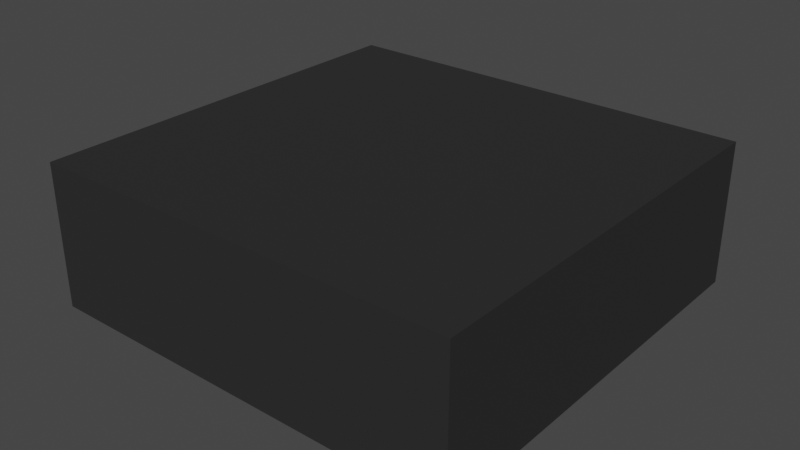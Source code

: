 # Source: room.blend  (saved by Blender 2.81.16; exported with 4.5.12 LTS)
import bpy
from mathutils import Matrix  # noqa: F401  (used for matrix-valued properties, if any)

bpy.ops.wm.read_factory_settings(use_empty=True)
scene = bpy.context.scene
scene.name = 'Scene'

# ---- collections
col_collection = bpy.data.collections.new('Collection'); scene.collection.children.link(col_collection)

# ---- images (referenced by path relative to the original .blend; pixels are not part of the script)
import os
ASSET_DIR = os.environ.get("B2B_ASSET_DIR", "")  # directory of the original .blend (textures are referenced by path, not embedded)
HERE = os.path.dirname(os.path.abspath(__file__))  # packed textures are extracted next to this script under _unpacked/

def load_image(name, relpath, width, height, colorspace="sRGB"):
    """Load a texture the original file referenced (path relative to the .blend, or extracted next to this script)."""
    p = next((c for c in (os.path.join(HERE, relpath), os.path.join(ASSET_DIR, relpath)) if relpath and os.path.exists(c)), "")
    if p:
        img = bpy.data.images.load(p, check_existing=True)
        img.name = name
    else:  # same state as the original file: an image datablock whose file is absent (Cycles renders it pink)
        img = bpy.data.images.new(name, width, height)
        img.source = "FILE"
        img.filepath = "//" + (relpath or name)
    img.colorspace_settings.name = colorspace
    return img
img_plane_bakedtexture_001 = load_image('Plane_BakedTexture.001', '_unpacked/Plane_BakedTexture.482aa97c.png', 2048, 2048, 'Non-Color')

# ---- materials (node trees are filled in below, after node groups)
mat_floor = bpy.data.materials.new('floor')
mat_floor.use_transparent_shadow = False

# ---- material node trees
mat_floor.use_nodes = True; mat_floor.node_tree.nodes.clear()
_N = mat_floor.node_tree.nodes; _L = mat_floor.node_tree.links
n0 = _N.new('ShaderNodeOutputMaterial'); n0.name = 'Material Output'; n0.location = (300, 300)
n1 = _N.new('ShaderNodeBsdfPrincipled'); n1.name = 'Principled BSDF'; n1.location = (10, 300)
n1.distribution = 'GGX'
n1.subsurface_method = 'BURLEY'
n1.inputs[0].default_value = (0.03522, 0.03522, 0.03522, 1.0)
n1.inputs[1].default_value = 0.1364
n1.inputs[2].default_value = 0.09091
n1.inputs[3].default_value = 1.45
n1.inputs[13].default_value = 0.0
n1.inputs[20].default_value = 0.0
n1.inputs[27].default_value = (0.0, 0.0, 0.0, 1.0)
n1.inputs[28].default_value = 1.0
n2 = _N.new('ShaderNodeTexImage'); n2.name = 'Image Texture'; n2.location = (0, 0)
n2.image = img_plane_bakedtexture_001
_L.new(n1.outputs[0], n0.inputs[0])
n0.is_active_output = True

# ---- world
world_world = bpy.data.worlds.new('World'); scene.world = world_world
world_world.color = (0.05088, 0.05088, 0.05088)
world_world.use_sun_shadow = False
world_world.sun_shadow_jitter_overblur = 0.0

# ---- meshes
me_plane = bpy.data.meshes.new('Plane')
me_plane.from_pydata([(8.257, 5.473, 0.0), (-2.69, -5.473, 0.0), (8.257, -5.473, 0.0), (-2.69, 5.473, 0.0), (8.257, -5.473, -8.438), (8.257, 5.473, -8.438), (-2.69, 5.473, -8.438), (-2.69, -5.473, -8.438)], [], [(1, 3, 0, 2), (2, 4, 7, 1), (3, 6, 5, 0), (1, 7, 6, 3), (0, 5, 4, 2), (6, 7, 4, 5)])
_uv = me_plane.uv_layers.new(name='UVMap')
_uv.uv.foreach_set('vector', [0.0, 0.0, 0.0, 1.0, 1.0, 1.0, 1.0, 0.0, 1.0, 0.0, 1.0, 0.0, 0.0, 0.0, 0.0, 0.0, 0.0, 1.0, 0.0, 1.0, 1.0, 1.0, 1.0, 1.0, 0.0, 0.0, 0.0, 0.0, 0.0, 1.0, 0.0, 1.0, 1.0, 1.0, 1.0, 1.0, 1.0, 0.0, 1.0, 0.0, 0.0, 1.0, 0.0, 0.0, 1.0, 0.0, 1.0, 1.0])
me_plane.materials.append(mat_floor)
me_plane.use_remesh_fix_poles = True
me_plane.use_remesh_preserve_attributes = False
me_plane.use_mirror_vertex_groups = False
me_plane.update()

# ---- objects
ob_room = bpy.data.objects.new('room', me_plane)

# ---- transforms, parenting, visibility, modifiers, constraints
ob_room.location = (-0.649, -11.35, 0.0)
ob_room.rotation_euler = (0.0, -0.0, -1.571)
ob_room.scale = (-4.918, -5.08, -2.199)
ob_room.lineart.crease_threshold = 0.0

# ---- collection membership
col_collection.objects.link(ob_room)

# ---- scene / render settings (as saved in the file)
scene.frame_start = 1; scene.frame_end = 250; scene.frame_set(1)
scene.render.engine = 'BLENDER_EEVEE_NEXT'
scene.cycles.use_denoising = False
scene.cycles.samples = 128
scene.cycles.sampling_pattern = 'TABULATED_SOBOL'
scene.cycles.use_adaptive_sampling = False
scene.cycles.use_light_tree = False
scene.view_settings.view_transform = 'Filmic'
bpy.context.view_layer.update()

# ---- added for rendering (the .blend has no active camera and no usable light): camera, sun
cam_auto = bpy.data.cameras.new('AutoCamera')
cam_auto.lens = 50.0
cam_auto.sensor_width = 36.0
cam_auto.clip_end = 1292.4
ob_auto_camera = bpy.data.objects.new('AutoCamera', cam_auto)
scene.collection.objects.link(ob_auto_camera)
ob_auto_camera.location = (72.9923, -86.0355, 68.193)
ob_auto_camera.rotation_euler = (1.09748, -7.21219e-08, 0.694738)
scene.camera = ob_auto_camera
light_auto_sun = bpy.data.lights.new('AutoSun', 'SUN')
light_auto_sun.energy = 3.0
light_auto_sun.angle = 0.0523599
ob_auto_sun = bpy.data.objects.new('AutoSun', light_auto_sun)
scene.collection.objects.link(ob_auto_sun)
ob_auto_sun.rotation_euler = (0.872665, 0.174533, 0.523599)
bpy.context.view_layer.update()
